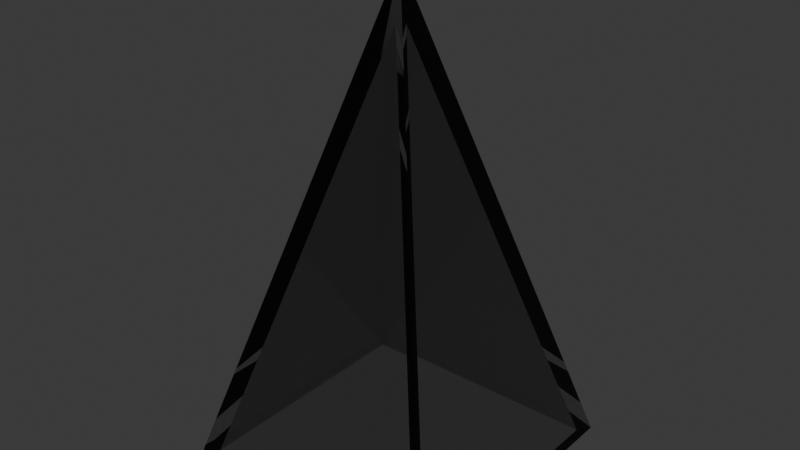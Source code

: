# Source: pyramid.blend  (saved by Blender 4.2.67; exported with 4.5.12 LTS)
import bpy
from mathutils import Matrix  # noqa: F401  (used for matrix-valued properties, if any)

bpy.ops.wm.read_factory_settings(use_empty=True)
scene = bpy.context.scene
scene.name = 'Scene'

# ---- collections
col_collection = bpy.data.collections.new('Collection'); scene.collection.children.link(col_collection)

# ---- materials (node trees are filled in below, after node groups)
mat_glossyplastic = bpy.data.materials.new('GlossyPlastic')
mat_glossyplastic.alpha_threshold = 0.0
mat_glossyplastic.use_transparent_shadow = False
mat_glossyplastic.roughness = 0.5
mat_glossyplastic.line_color = (0.0, 0.0, 0.0, 1.0)

# ---- material node trees
mat_glossyplastic.use_nodes = True; mat_glossyplastic.node_tree.nodes.clear()
_N = mat_glossyplastic.node_tree.nodes; _L = mat_glossyplastic.node_tree.links
n0 = _N.new('ShaderNodeOutputMaterial'); n0.name = 'Material Output'; n0.location = (266, 345)
n1 = _N.new('ShaderNodeLayerWeight'); n1.name = 'Layer Weight'; n1.location = (-492, 440)
n1.inputs[0].default_value = 0.32
n2 = _N.new('ShaderNodeBsdfGlass'); n2.name = 'Glass BSDF'; n2.location = (-500, 293)
n2.inputs[2].default_value = 1.2
n3 = _N.new('ShaderNodeBsdfAnisotropic'); n3.name = 'Glossy BSDF'; n3.location = (-502, 100)
n3.inputs[1].default_value = 0.2
n4 = _N.new('ShaderNodeMixShader'); n4.name = 'Mix Shader'; n4.location = (-253, 339)
n5 = _N.new('ShaderNodeBsdfAnisotropic'); n5.name = 'Glossy BSDF.001'; n5.location = (-262, 183)
n5.inputs[1].default_value = 0.0
n6 = _N.new('ShaderNodeMixShader'); n6.name = 'Mix Shader.001'; n6.location = (-28, 322)
n6.inputs[0].default_value = 0.083
n7 = _N.new('ShaderNodeRGB'); n7.name = 'RGB'; n7.location = (-739, 310)
n7.outputs[0].default_value = (0.5, 0.5, 0.5, 1.0)
n8 = _N.new('ShaderNodeBsdfPrincipled'); n8.name = 'Principled BSDF'; n8.location = (-56, 115)
n8.inputs[2].default_value = 0.0
n8.inputs[3].default_value = 1.45
n8.inputs[18].default_value = 1.0
_L.new(n2.outputs[0], n4.inputs[1])
_L.new(n3.outputs[0], n4.inputs[2])
_L.new(n1.outputs[0], n4.inputs[0])
_L.new(n5.outputs[0], n6.inputs[2])
_L.new(n4.outputs[0], n6.inputs[1])
_L.new(n7.outputs[0], n2.inputs[0])
_L.new(n8.outputs[0], n0.inputs[0])
_L.new(n7.outputs[0], n8.inputs[0])
n0.is_active_output = True

# ---- world
world_world = bpy.data.worlds.new('World'); scene.world = world_world
world_world.use_nodes = True; world_world.node_tree.nodes.clear()
_N = world_world.node_tree.nodes; _L = world_world.node_tree.links
n0 = _N.new('ShaderNodeOutputWorld'); n0.name = 'World Output'; n0.location = (300, 300)
n1 = _N.new('ShaderNodeBackground'); n1.name = 'Background'; n1.location = (10, 300)
n1.inputs[0].default_value = (0.05088, 0.05088, 0.05088, 1.0)
_L.new(n1.outputs[0], n0.inputs[0])
n0.is_active_output = True
world_world.color = (0.05088, 0.05088, 0.05088)
world_world.use_sun_shadow = False
world_world.sun_shadow_jitter_overblur = 0.0

# ---- meshes
me_pyramid = bpy.data.meshes.new('Pyramid')
me_pyramid.from_pydata([(-0.9475, 0.9475, -1.652), (0.9475, 0.9475, -1.652), (0.9475, -0.9475, -1.652), (-0.9475, -0.9475, -1.652), (-2.673e-07, 2.673e-07, 1.652), (-2.08e-07, 2.08e-07, 1.285), (0.8424, 0.8424, -1.652), (0.8424, -0.8424, -1.652), (-0.8424, 0.8424, -1.652), (-0.8424, -0.8424, -1.652)], [], [(4, 1, 0), (4, 2, 1), (6, 8, 0, 1, 2, 3, 9, 7), (3, 0, 8, 9), (3, 2, 4), (3, 4, 0), (6, 5, 8), (6, 7, 5), (7, 9, 5), (8, 5, 9)])
_uv = me_pyramid.uv_layers.new(name='UVMap')
_uv.uv.foreach_set('vector', [0.25, 0.25, 0.49, 0.25, 0.25, 0.49, 0.25, 0.25, 0.25, 0.01, 0.49, 0.25, 0.9634, 0.25, 0.75, 0.4634, 0.75, 0.49, 0.99, 0.25, 0.75, 0.01, 0.51, 0.25, 0.5366, 0.25, 0.75, 0.03662, 0.51, 0.25, 0.75, 0.49, 0.75, 0.4634, 0.5366, 0.25, 0.01, 0.25, 0.25, 0.01, 0.25, 0.25, 0.01, 0.25, 0.25, 0.25, 0.25, 0.49, 0.4634, 0.25, 0.25, 0.25, 0.25, 0.4634, 0.4634, 0.25, 0.25, 0.03662, 0.25, 0.25, 0.25, 0.03662, 0.03662, 0.25, 0.25, 0.25, 0.25, 0.4634, 0.25, 0.25, 0.03662, 0.25])
me_pyramid.materials.append(mat_glossyplastic)
me_pyramid.update()
me_pyramid.normals_split_custom_set([tuple(v) for v in zip(*[iter([-5.203e-08, 0.9612, 0.2757, -5.203e-08, 0.9612, 0.2757, -5.203e-08, 0.9612, 0.2757, 0.9612, 6.554e-08, 0.2757, 0.9612, 6.554e-08, 0.2757, 0.9612, 6.554e-08, 0.2757, 2.641e-07, -2.668e-07, -1.0, 2.641e-07, -2.668e-07, -1.0, 2.641e-07, -2.668e-07, -1.0, 2.641e-07, -2.668e-07, -1.0, 2.641e-07, -2.668e-07, -1.0, 2.641e-07, -2.668e-07, -1.0, 2.641e-07, -2.668e-07, -1.0, 2.641e-07, -2.668e-07, -1.0, -1.268e-06, -1.998e-07, -1.0, -1.268e-06, -1.998e-07, -1.0, -1.268e-06, -1.998e-07, -1.0, -1.268e-06, -1.998e-07, -1.0, -6.938e-08, -0.9612, 0.2757, -6.938e-08, -0.9612, 0.2757, -6.938e-08, -0.9612, 0.2757, -0.9612, 7.322e-08, 0.2757, -0.9612, 7.322e-08, 0.2757, -0.9612, 7.322e-08, 0.2757, 5.789e-08, -0.9612, -0.2757, 5.789e-08, -0.9612, -0.2757, 5.789e-08, -0.9612, -0.2757, -0.9612, -4.631e-08, -0.2757, -0.9612, -4.631e-08, -0.2757, -0.9612, -4.631e-08, -0.2757, 5.789e-08, 0.9612, -0.2757, 5.789e-08, 0.9612, -0.2757, 5.789e-08, 0.9612, -0.2757, 0.9612, -9.263e-08, -0.2757, 0.9612, -9.263e-08, -0.2757, 0.9612, -9.263e-08, -0.2757])] * 3)])

# ---- objects
ob_pyramid = bpy.data.objects.new('Pyramid', me_pyramid)

# ---- transforms, parenting, visibility, modifiers, constraints
ob_pyramid.location = (0.0, 0.0, 0.0)
ob_pyramid.color = (0.8, 0.8, 0.8, 1.0)

# ---- collection membership
col_collection.objects.link(ob_pyramid)

# ---- scene / render settings (as saved in the file)
scene.frame_start = 1; scene.frame_end = 250; scene.frame_set(42)
scene.render.engine = 'BLENDER_EEVEE_NEXT'
scene.cycles.sampling_pattern = 'TABULATED_SOBOL'
bpy.context.view_layer.update()

# ---- added for rendering (the .blend has no active camera and no usable light): camera, sun
cam_auto = bpy.data.cameras.new('AutoCamera')
cam_auto.lens = 50.0
cam_auto.sensor_width = 36.0
cam_auto.clip_end = 1000.0
ob_auto_camera = bpy.data.objects.new('AutoCamera', cam_auto)
scene.collection.objects.link(ob_auto_camera)
ob_auto_camera.location = (3.93565, -4.72278, 3.14852)
ob_auto_camera.rotation_euler = (1.09748, -7.21219e-08, 0.694738)
scene.camera = ob_auto_camera
light_auto_sun = bpy.data.lights.new('AutoSun', 'SUN')
light_auto_sun.energy = 3.0
light_auto_sun.angle = 0.0523599
ob_auto_sun = bpy.data.objects.new('AutoSun', light_auto_sun)
scene.collection.objects.link(ob_auto_sun)
ob_auto_sun.rotation_euler = (0.872665, 0.174533, 0.523599)
bpy.context.view_layer.update()
